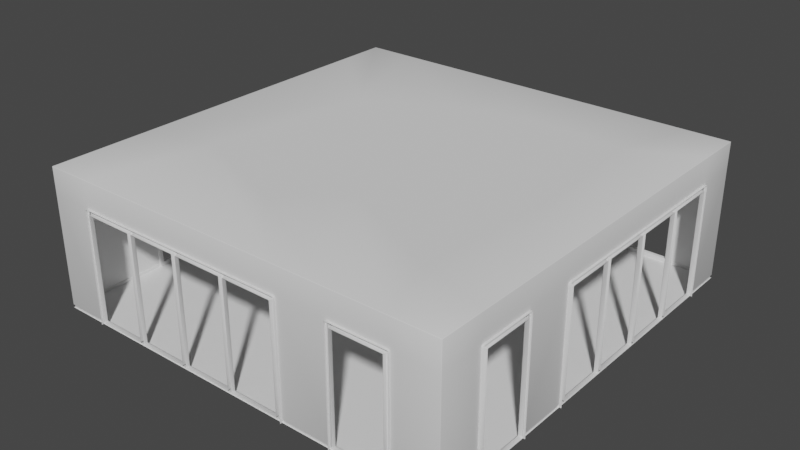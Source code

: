 # Source: room.blend  (saved by Blender 2.90.8; exported with 4.5.12 LTS)
import bpy
from mathutils import Matrix  # noqa: F401  (used for matrix-valued properties, if any)

bpy.ops.wm.read_factory_settings(use_empty=True)
scene = bpy.context.scene
scene.name = 'Scene'

# ---- collections
col_collection = bpy.data.collections.new('Collection'); scene.collection.children.link(col_collection)

# ---- world
world_world = bpy.data.worlds.new('World'); scene.world = world_world
world_world.use_nodes = True; world_world.node_tree.nodes.clear()
_N = world_world.node_tree.nodes; _L = world_world.node_tree.links
n0 = _N.new('ShaderNodeOutputWorld'); n0.name = 'World Output'; n0.location = (300, 300)
n1 = _N.new('ShaderNodeBackground'); n1.name = 'Background'; n1.location = (10, 300)
n1.inputs[0].default_value = (0.05088, 0.05088, 0.05088, 1.0)
_L.new(n1.outputs[0], n0.inputs[0])
n0.is_active_output = True
world_world.color = (0.05088, 0.05088, 0.05088)
world_world.use_sun_shadow = False
world_world.sun_shadow_jitter_overblur = 0.0

# ---- meshes
me_0_ground = bpy.data.meshes.new('0-ground')
me_0_ground.from_pydata([(-5.0, -5.0, 0.0), (5.0, -5.0, 0.0), (-5.0, 5.0, 0.0), (5.0, 5.0, 0.0)], [], [(1, 3, 2, 0)])
_uv = me_0_ground.uv_layers.new(name='UVMap')
_uv.uv.foreach_set('vector', [0.0, 0.0, 0.0, 0.0, 0.0, 0.0, 0.0, 0.0])
me_0_ground.use_remesh_fix_poles = True
me_0_ground.use_remesh_preserve_attributes = False
me_0_ground.use_mirror_vertex_groups = False
me_0_ground.update()
me_2_frame = bpy.data.meshes.new('2-frame')
me_2_frame.from_pydata([(-2.55, -4.95, 2.7), (-2.55, -5.05, 2.6), (0.05, -5.05, 0.1), (0.05, -4.95, 0.1), (-2.65, -4.95, 2.6), (-2.65, -5.05, 2.6), (-0.05, -5.05, 2.6), (-0.05, -4.95, 2.6), (-3.85, -5.05, 0.1), (-3.85, -4.95, 0.0), (0.05, -4.95, 2.7), (1.25, -4.95, 2.6), (1.25, -5.05, 2.6), (1.25, -4.95, 2.7), (-1.35, -4.95, 0.0), (-1.35, -4.95, 0.1), (-1.35, -5.05, 0.1), (-0.05, -4.95, 0.0), (-2.55, -4.95, 0.0), (3.85, -5.05, 2.6), (-2.55, -5.05, 0.1), (-2.55, -4.95, 0.1), (-1.35, -4.95, 2.6), (-1.35, -4.95, 2.7), (3.85, -4.95, 2.6), (-0.05, -5.05, 2.7), (-2.55, -4.95, 2.6), (-2.55, -5.05, 2.7), (-1.35, -5.05, 2.6), (-1.35, -5.05, 2.7), (-3.85, -5.05, 2.6), (-3.85, -4.95, 2.6), (-3.85, -5.05, 2.7), (-3.85, -4.95, 2.7), (-3.95, -5.05, 0.0), (-3.95, -5.05, 0.1), (-3.95, -4.95, 0.0), (-3.95, -4.95, 0.1), (-3.85, -4.95, 0.1), (-2.65, -4.95, 0.1), (-2.65, -4.95, 0.0), (-2.65, -5.05, 0.1), (-3.95, -5.05, 2.6), (-3.95, -4.95, 2.6), (-3.95, -5.05, 2.7), (-3.95, -4.95, 2.7), (-2.65, -4.95, 2.7), (-2.65, -5.05, 2.7), (1.35, -4.95, 2.7), (1.35, -5.05, 2.6), (1.35, -4.95, 2.6), (0.05, -4.95, 0.0), (1.35, -4.95, 0.1), (1.35, -4.95, 0.0), (1.35, -5.05, 0.1), (1.35, -5.05, 0.0), (1.35, -5.05, 2.7), (0.05, -5.05, 2.6), (0.05, -4.95, 2.6), (0.05, -5.05, 2.7), (-0.05, -5.05, 0.1), (-0.05, -4.95, 0.1), (3.95, -5.05, 2.6), (1.25, -4.95, 0.1), (1.25, -4.95, 0.0), (1.25, -5.05, 0.1), (-1.25, -4.95, 0.0), (3.95, -4.95, 2.7), (-1.25, -5.05, 0.1), (-1.25, -4.95, 0.1), (-0.05, -4.95, 2.7), (1.25, -5.05, 2.7), (-1.25, -5.05, 2.6), (-1.25, -4.95, 2.6), (-1.25, -5.05, 2.7), (-1.25, -4.95, 2.7), (2.65, -5.05, 0.1), (2.65, -4.95, 0.0), (3.95, -5.05, 0.1), (3.95, -4.95, 0.1), (3.95, -4.95, 2.6), (3.95, -5.05, 2.7), (2.65, -5.05, 2.6), (2.65, -4.95, 2.6), (2.65, -5.05, 2.7), (2.65, -4.95, 2.7), (2.55, -5.05, 0.0), (2.55, -5.05, 0.1), (2.55, -4.95, 0.0), (2.55, -4.95, 0.1), (2.65, -4.95, 0.1), (3.85, -4.95, 0.1), (3.85, -4.95, 0.0), (3.85, -5.05, 0.1), (2.55, -5.05, 2.6), (2.55, -4.95, 2.6), (2.55, -5.05, 2.7), (2.55, -4.95, 2.7), (3.85, -4.95, 2.7), (3.85, -5.05, 2.7), (3.95, -4.95, 0.0), (3.95, -5.05, 0.0), (4.95, 2.55, 2.7), (5.05, 2.55, 2.6), (5.05, -0.05, 0.1), (4.95, -0.05, 0.1), (4.95, 2.65, 2.6), (5.05, 2.65, 2.6), (5.05, 0.05, 2.6), (4.95, 0.05, 2.6), (5.05, 3.85, 0.1), (4.95, 3.85, 0.0), (4.95, -0.05, 2.7), (4.95, -1.25, 2.6), (5.05, -1.25, 2.6), (4.95, -1.25, 2.7), (4.95, 1.35, 0.0), (4.95, 1.35, 0.1), (5.05, 1.35, 0.1), (4.95, 0.05, 0.0), (4.95, 2.55, 0.0), (5.05, -3.85, 2.6), (5.05, 2.55, 0.1), (4.95, 2.55, 0.1), (4.95, 1.35, 2.6), (4.95, 1.35, 2.7), (4.95, -3.85, 2.6), (5.05, 0.05, 2.7), (4.95, 2.55, 2.6), (5.05, 2.55, 2.7), (5.05, 1.35, 2.6), (5.05, 1.35, 2.7), (5.05, 3.85, 2.6), (4.95, 3.85, 2.6), (5.05, 3.85, 2.7), (4.95, 3.85, 2.7), (5.05, 3.95, 0.0), (5.05, 3.95, 0.1), (4.95, 3.95, 0.0), (4.95, 3.95, 0.1), (4.95, 3.85, 0.1), (4.95, 2.65, 0.1), (4.95, 2.65, 0.0), (5.05, 2.65, 0.1), (5.05, 3.95, 2.6), (4.95, 3.95, 2.6), (5.05, 3.95, 2.7), (4.95, 3.95, 2.7), (4.95, 2.65, 2.7), (5.05, 2.65, 2.7), (4.95, -1.35, 2.7), (5.05, -1.35, 2.6), (4.95, -1.35, 2.6), (4.95, -0.05, 0.0), (4.95, -1.35, 0.1), (4.95, -1.35, 0.0), (5.05, -1.35, 0.1), (5.05, -1.35, 0.0), (5.05, -1.35, 2.7), (5.05, -0.05, 2.6), (4.95, -0.05, 2.6), (5.05, -0.05, 2.7), (5.05, 0.05, 0.1), (4.95, 0.05, 0.1), (5.05, -3.95, 2.6), (4.95, -1.25, 0.1), (4.95, -1.25, 0.0), (5.05, -1.25, 0.1), (4.95, 1.25, 0.0), (4.95, -3.95, 2.7), (5.05, 1.25, 0.1), (4.95, 1.25, 0.1), (4.95, 0.05, 2.7), (5.05, -1.25, 2.7), (5.05, 1.25, 2.6), (4.95, 1.25, 2.6), (5.05, 1.25, 2.7), (4.95, 1.25, 2.7), (5.05, -2.65, 0.1), (4.95, -2.65, 0.0), (5.05, -3.95, 0.1), (4.95, -3.95, 0.1), (4.95, -3.95, 2.6), (5.05, -3.95, 2.7), (5.05, -2.65, 2.6), (4.95, -2.65, 2.6), (5.05, -2.65, 2.7), (4.95, -2.65, 2.7), (5.05, -2.55, 0.0), (5.05, -2.55, 0.1), (4.95, -2.55, 0.0), (4.95, -2.55, 0.1), (4.95, -2.65, 0.1), (4.95, -3.85, 0.1), (4.95, -3.85, 0.0), (5.05, -3.85, 0.1), (5.05, -2.55, 2.6), (4.95, -2.55, 2.6), (5.05, -2.55, 2.7), (4.95, -2.55, 2.7), (4.95, -3.85, 2.7), (5.05, -3.85, 2.7), (4.95, -3.95, 0.0), (5.05, -3.95, 0.0), (-4.95, -2.55, 2.7), (-5.05, -2.55, 2.6), (-5.05, 0.05, 0.1), (-4.95, 0.05, 0.1), (-4.95, -2.65, 2.6), (-5.05, -2.65, 2.6), (-5.05, -0.05, 2.6), (-4.95, -0.05, 2.6), (-4.95, 0.05, 2.7), (-4.95, 1.25, 2.6), (-5.05, 1.25, 2.6), (-4.95, 1.25, 2.7), (-4.95, -1.35, 0.0), (-4.95, -1.35, 0.1), (-5.05, -1.35, 0.1), (-4.95, -0.05, 0.0), (-4.95, -2.55, 0.0), (-5.05, 3.85, 2.6), (-5.05, -2.55, 0.1), (-4.95, -2.55, 0.1), (-4.95, -1.35, 2.6), (-4.95, -1.35, 2.7), (-4.95, 3.85, 2.6), (-5.05, -0.05, 2.7), (-4.95, -2.55, 2.6), (-5.05, -2.55, 2.7), (-5.05, -1.35, 2.6), (-5.05, -1.35, 2.7), (1.25, 4.95, 2.7), (1.25, 5.05, 2.6), (1.25, 4.95, 2.6), (0.05, 4.95, 2.7), (-4.95, -2.65, 0.1), (-5.05, -2.65, 0.1), (-5.05, -2.65, -7.451e-09), (-4.95, -2.65, -7.451e-09), (-4.95, -2.65, 2.7), (-5.05, -2.65, 2.7), (-4.95, 1.35, 2.7), (-5.05, 1.35, 2.6), (-4.95, 1.35, 2.6), (-4.95, 0.05, 0.0), (-4.95, 1.35, 0.1), (-4.95, 1.35, 0.0), (-5.05, 1.35, 0.1), (-5.05, 1.35, 2.7), (-5.05, 0.05, 2.6), (-4.95, 0.05, 2.6), (-5.05, 0.05, 2.7), (-5.05, -0.05, 0.1), (-4.95, -0.05, 0.1), (-5.05, 3.95, 2.6), (-4.95, 1.25, 0.1), (-4.95, 1.25, 0.0), (-5.05, 1.25, 0.1), (-4.95, -1.25, 0.0), (-4.95, 3.95, 2.7), (-5.05, -1.25, 0.1), (-4.95, -1.25, 0.1), (-4.95, -0.05, 2.7), (-5.05, 1.25, 2.7), (-5.05, -1.25, 2.6), (-4.95, -1.25, 2.6), (-5.05, -1.25, 2.7), (-4.95, -1.25, 2.7), (-5.05, 2.65, 0.1), (-4.95, 2.65, 0.0), (-5.05, 3.95, 0.1), (-4.95, 3.95, 0.1), (-4.95, 3.95, 2.6), (-5.05, 3.95, 2.7), (-5.05, 2.65, 2.6), (-4.95, 2.65, 2.6), (-5.05, 2.65, 2.7), (-4.95, 2.65, 2.7), (-5.05, 2.55, 0.1), (-4.95, 2.55, 0.0), (-4.95, 2.55, 0.1), (-4.95, 2.65, 0.1), (-4.95, 3.85, 0.1), (-4.95, 3.85, 0.0), (-5.05, 3.85, 0.1), (-5.05, 2.55, 2.6), (-4.95, 2.55, 2.6), (-5.05, 2.55, 2.7), (-4.95, 2.55, 2.7), (-4.95, 3.85, 2.7), (-5.05, 3.85, 2.7), (-4.95, 3.95, 0.0), (-5.05, 3.95, 0.0), (3.85, 5.05, 2.6), (3.85, 4.95, 2.6), (1.35, 4.95, 2.7), (1.35, 5.05, 2.6), (1.35, 4.95, 2.6), (1.35, 4.95, 0.1), (1.35, 4.95, 0.0), (1.35, 5.05, 0.1), (1.35, 5.05, 2.7), (0.05, 5.05, 2.6), (0.05, 4.95, 2.6), (0.05, 5.05, 2.7), (3.95, 5.05, 2.6), (1.25, 4.95, 0.1), (1.25, 4.95, 0.0), (1.25, 5.05, 0.1), (3.95, 4.95, 2.7), (1.25, 5.05, 2.7), (2.65, 5.05, 0.1), (2.65, 4.95, 0.0), (3.95, 5.05, 0.1), (3.95, 4.95, 0.1), (3.95, 4.95, 2.6), (3.95, 5.05, 2.7), (2.65, 5.05, 2.6), (2.65, 4.95, 2.6), (2.65, 5.05, 2.7), (2.65, 4.95, 2.7), (2.55, 5.05, 0.1), (2.55, 4.95, 0.0), (2.55, 4.95, 0.1), (2.65, 4.95, 0.1), (3.85, 4.95, 0.1), (3.85, 4.95, 0.0), (3.85, 5.05, 0.1), (2.55, 5.05, 2.6), (2.55, 4.95, 2.6), (2.55, 5.05, 2.7), (2.55, 4.95, 2.7), (3.85, 4.95, 2.7), (3.85, 5.05, 2.7), (3.95, 4.95, 0.0), (3.95, 5.05, 0.0), (-0.05, 4.95, 2.7), (-0.05, 4.95, 2.6), (0.05, 5.05, 0.1), (0.05, 4.95, 0.1), (-0.05, 4.95, 0.1), (0.05, 4.95, -5.737e-07), (-0.05, 4.95, -5.737e-07), (-2.65, 5.05, 0.1), (-2.65, 4.95, 0.1), (-2.65, 4.95, 0.0), (-1.25, 4.95, 2.7), (-1.35, 4.95, 2.6), (-1.35, 5.05, 2.6), (-3.95, 5.05, 2.6), (-3.95, 4.95, 2.6), (-1.25, 4.95, 0.1), (-1.25, 5.05, 0.1), (-3.85, 5.05, 2.6), (-3.85, 4.95, 2.7), (-1.35, 4.95, 0.0), (-3.85, 4.95, 0.0), (-3.85, 5.05, 0.1), (-3.85, 4.95, 0.1), (-2.65, 4.95, 2.6), (-2.65, 4.95, 2.7), (-1.35, 5.05, 2.7), (-3.85, 4.95, 2.6), (-3.85, 5.05, 2.7), (-2.65, 5.05, 2.6), (-2.65, 5.05, 2.7), (-3.95, 4.95, 0.1), (-3.95, 4.95, 0.0), (-3.95, 5.05, 0.1), (-3.95, 5.05, -7.451e-09), (-3.95, 4.95, 2.7), (-3.95, 5.05, 2.7), (-1.25, 5.05, 2.6), (-1.25, 4.95, 2.6), (-1.25, 5.05, 2.7), (-1.35, 5.05, 0.1), (-1.35, 4.95, 0.1), (-2.55, 4.95, 0.0), (-2.55, 5.05, 0.1), (-2.55, 4.95, 0.1), (-1.35, 4.95, 2.7), (-2.55, 5.05, 2.6), (-2.55, 4.95, 2.6), (-2.55, 5.05, 2.7), (-2.55, 4.95, 2.7), (-1.25, 4.95, -1.49e-08), (-1.25, 5.05, -1.49e-08), (-0.05, 5.05, 2.7), (-0.05, 5.05, 2.6), (-0.05, 5.05, 0.1), (-0.05, 5.05, -5.737e-07)], [], [(79, 91, 24, 80), (17, 61, 3, 51), (3, 2, 65, 63), (91, 93, 19, 24), (2, 3, 58, 57), (91, 92, 77, 90), (51, 3, 63, 64), (90, 76, 93, 91), (61, 17, 66, 69), (57, 58, 11, 12), (61, 60, 6, 7), (3, 61, 7, 58), (10, 70, 25, 59), (70, 7, 73, 75), (58, 7, 70, 10), (14, 15, 69, 66), (92, 91, 79, 100), (58, 10, 13, 11), (10, 59, 71, 13), (7, 6, 72, 73), (25, 70, 75, 74), (68, 69, 73, 72), (20, 21, 26, 1), (16, 15, 21, 20), (15, 14, 18, 21), (15, 16, 28, 22), (69, 15, 22, 73), (75, 23, 29, 74), (23, 22, 26, 0), (73, 22, 23, 75), (40, 39, 21, 18), (22, 28, 1, 26), (29, 23, 0, 27), (38, 8, 41, 39), (39, 40, 9, 38), (39, 41, 5, 4), (78, 79, 80, 62), (21, 39, 4, 26), (0, 46, 47, 27), (46, 4, 31, 33), (81, 62, 80, 67), (26, 4, 46, 0), (36, 37, 38, 9), (4, 5, 30, 31), (47, 46, 33, 32), (8, 38, 31, 30), (37, 35, 42, 43), (38, 37, 43, 31), (33, 45, 44, 32), (31, 43, 45, 33), (54, 52, 50, 49), (64, 63, 52, 53), (37, 36, 34, 35), (63, 65, 12, 11), (52, 63, 11, 50), (48, 13, 71, 56), (50, 11, 13, 48), (43, 42, 44, 45), (55, 53, 52, 54), (56, 49, 50, 48), (60, 61, 69, 68), (67, 98, 99, 81), (98, 24, 83, 85), (80, 24, 98, 67), (88, 89, 90, 77), (24, 19, 82, 83), (99, 98, 85, 84), (76, 90, 83, 82), (89, 87, 94, 95), (90, 89, 95, 83), (85, 97, 96, 84), (83, 95, 97, 85), (89, 88, 86, 87), (95, 94, 96, 97), (79, 78, 101, 100), (181, 182, 126, 193), (119, 153, 105, 163), (105, 165, 167, 104), (193, 126, 121, 195), (104, 159, 160, 105), (193, 192, 179, 194), (153, 166, 165, 105), (192, 193, 195, 178), (163, 171, 168, 119), (159, 114, 113, 160), (163, 109, 108, 162), (105, 160, 109, 163), (112, 161, 127, 172), (172, 177, 175, 109), (160, 112, 172, 109), (116, 168, 171, 117), (194, 202, 181, 193), (160, 113, 115, 112), (112, 115, 173, 161), (109, 175, 174, 108), (127, 176, 177, 172), (170, 174, 175, 171), (122, 103, 128, 123), (118, 122, 123, 117), (117, 123, 120, 116), (117, 124, 130, 118), (171, 175, 124, 117), (177, 176, 131, 125), (125, 102, 128, 124), (175, 177, 125, 124), (142, 120, 123, 141), (124, 128, 103, 130), (131, 129, 102, 125), (140, 141, 143, 110), (141, 140, 111, 142), (141, 106, 107, 143), (180, 164, 182, 181), (123, 128, 106, 141), (102, 129, 149, 148), (148, 135, 133, 106), (183, 169, 182, 164), (128, 102, 148, 106), (138, 111, 140, 139), (106, 133, 132, 107), (149, 134, 135, 148), (110, 132, 133, 140), (139, 145, 144, 137), (140, 133, 145, 139), (135, 134, 146, 147), (133, 135, 147, 145), (156, 151, 152, 154), (166, 155, 154, 165), (139, 137, 136, 138), (165, 113, 114, 167), (154, 152, 113, 165), (150, 158, 173, 115), (152, 150, 115, 113), (145, 147, 146, 144), (157, 156, 154, 155), (158, 150, 152, 151), (162, 170, 171, 163), (169, 183, 201, 200), (200, 187, 185, 126), (182, 169, 200, 126), (190, 179, 192, 191), (126, 185, 184, 121), (201, 186, 187, 200), (178, 184, 185, 192), (191, 197, 196, 189), (192, 185, 197, 191), (187, 186, 198, 199), (185, 187, 199, 197), (191, 189, 188, 190), (197, 199, 198, 196), (181, 202, 203, 180), (272, 273, 226, 283), (219, 245, 207, 254), (207, 256, 258, 206), (283, 226, 221, 285), (206, 250, 251, 207), (283, 282, 270, 284), (245, 257, 256, 207), (282, 283, 285, 269), (254, 262, 259, 219), (250, 214, 213, 251), (254, 211, 210, 253), (207, 251, 211, 254), (212, 252, 227, 263), (263, 268, 266, 211), (251, 212, 263, 211), (216, 259, 262, 217), (284, 292, 272, 283), (251, 213, 215, 212), (212, 215, 264, 252), (211, 266, 265, 210), (227, 267, 268, 263), (261, 265, 266, 262), (222, 205, 228, 223), (218, 222, 223, 217), (217, 223, 220, 216), (217, 224, 230, 218), (262, 266, 224, 217), (268, 267, 231, 225), (225, 204, 228, 224), (266, 268, 225, 224), (239, 220, 223, 236), (224, 228, 205, 230), (231, 229, 204, 225), (342, 308, 307, 340), (236, 208, 209, 237), (271, 255, 273, 272), (223, 228, 208, 236), (204, 229, 241, 240), (274, 260, 273, 255), (228, 204, 240, 208), (325, 326, 328, 312), (326, 325, 313, 327), (315, 316, 295, 326), (303, 233, 234, 304), (209, 208, 240, 241), (340, 307, 309, 339), (326, 295, 294, 328), (248, 243, 244, 246), (257, 247, 246, 256), (279, 248, 246, 281), (256, 213, 214, 258), (246, 244, 213, 256), (242, 249, 264, 215), (244, 242, 215, 213), (237, 238, 239, 236), (280, 281, 246, 247), (286, 287, 244, 243), (253, 261, 262, 254), (260, 274, 291, 290), (290, 278, 276, 226), (273, 260, 290, 226), (280, 270, 282, 281), (226, 276, 275, 221), (291, 277, 278, 290), (269, 275, 276, 282), (281, 287, 286, 279), (282, 276, 287, 281), (278, 277, 288, 289), (276, 278, 289, 287), (288, 249, 242, 289), (289, 242, 244, 287), (272, 292, 293, 271), (327, 335, 315, 326), (304, 234, 232, 235), (235, 232, 311, 305), (314, 306, 316, 315), (317, 310, 316, 306), (301, 297, 298, 299), (308, 300, 299, 307), (322, 301, 299, 324), (307, 234, 233, 309), (299, 298, 234, 307), (296, 302, 311, 232), (298, 296, 232, 234), (323, 324, 299, 300), (329, 330, 298, 297), (310, 317, 334, 333), (333, 321, 319, 295), (316, 310, 333, 295), (323, 313, 325, 324), (295, 319, 318, 294), (334, 320, 321, 333), (312, 318, 319, 325), (324, 330, 329, 322), (325, 319, 330, 324), (321, 320, 331, 332), (319, 321, 332, 330), (331, 302, 296, 332), (332, 296, 298, 330), (315, 335, 336, 314), (235, 337, 338, 304), (305, 388, 337, 235), (338, 341, 340, 304), (304, 340, 339, 303), (341, 343, 342, 340), (377, 380, 378, 356), (353, 373, 374, 352), (356, 386, 352, 377), (377, 348, 349, 376), (352, 374, 348, 377), (347, 375, 362, 381), (381, 385, 383, 348), (374, 347, 381, 348), (346, 378, 380, 345), (348, 383, 382, 349), (362, 384, 385, 381), (379, 382, 383, 380), (358, 354, 363, 359), (344, 358, 359, 345), (345, 359, 357, 346), (345, 360, 365, 344), (380, 383, 360, 345), (385, 384, 366, 361), (361, 355, 363, 360), (383, 385, 361, 360), (368, 357, 359, 367), (360, 363, 354, 365), (366, 364, 355, 361), (367, 351, 350, 369), (359, 363, 351, 367), (355, 364, 372, 371), (363, 355, 371, 351), (350, 351, 371, 372), (369, 370, 368, 367), (376, 379, 380, 377), (352, 386, 387, 353), (373, 375, 347, 374), (343, 341, 390, 391), (341, 338, 389, 390), (338, 337, 388, 389)])
me_2_frame.polygons.foreach_set('use_smooth', [True] * 290)
_uv = me_2_frame.uv_layers.new(name='UVMap')
_uv.uv.foreach_set('vector', [0.625, 0.5, 0.625, 0.25, 0.625, 0.25, 0.625, 0.5, 0.375, 0.25, 0.625, 0.25, 0.625, 0.5, 0.375, 0.5, 0.625, 0.5, 0.625, 0.75, 0.625, 0.75, 0.625, 0.5, 0.875, 0.5, 0.875, 0.75, 0.875, 0.75, 0.875, 0.5, 0.625, 0.75, 0.625, 0.5, 0.625, 0.5, 0.625, 0.75, 0.625, 0.25, 0.375, 0.25, 0.375, 0.25, 0.625, 0.25, 0.375, 0.5, 0.625, 0.5, 0.625, 0.5, 0.375, 0.5, 0.625, 0.5, 0.625, 0.75, 0.625, 0.75, 0.625, 0.5, 0.625, 0.25, 0.375, 0.25, 0.375, 0.25, 0.625, 0.25, 0.625, 0.75, 0.625, 0.5, 0.625, 0.5, 0.625, 0.75, 0.875, 0.5, 0.875, 0.75, 0.875, 0.75, 0.875, 0.5, 0.625, 0.5, 0.625, 0.25, 0.625, 0.25, 0.625, 0.5, 0.625, 0.5, 0.875, 0.5, 0.875, 0.75, 0.625, 0.75, 0.625, 0.25, 0.625, 0.25, 0.625, 0.25, 0.625, 0.25, 0.625, 0.5, 0.625, 0.25, 0.625, 0.25, 0.625, 0.5, 0.375, 0.25, 0.625, 0.25, 0.625, 0.5, 0.375, 0.5, 0.375, 0.25, 0.625, 0.25, 0.625, 0.5, 0.375, 0.5, 0.625, 0.5, 0.625, 0.5, 0.625, 0.5, 0.625, 0.5, 0.625, 0.5, 0.625, 0.75, 0.625, 0.75, 0.625, 0.5, 0.875, 0.5, 0.875, 0.75, 0.875, 0.75, 0.875, 0.5, 0.875, 0.75, 0.875, 0.5, 0.875, 0.5, 0.875, 0.75, 0.625, 0.75, 0.625, 0.5, 0.625, 0.5, 0.625, 0.75, 0.625, 0.75, 0.625, 0.5, 0.625, 0.5, 0.625, 0.75, 0.875, 0.75, 0.875, 0.5, 0.875, 0.5, 0.875, 0.75, 0.625, 0.25, 0.375, 0.25, 0.375, 0.25, 0.625, 0.25, 0.875, 0.5, 0.875, 0.75, 0.875, 0.75, 0.875, 0.5, 0.625, 0.5, 0.625, 0.25, 0.625, 0.25, 0.625, 0.5, 0.625, 0.5, 0.875, 0.5, 0.875, 0.75, 0.625, 0.75, 0.625, 0.25, 0.625, 0.25, 0.625, 0.25, 0.625, 0.25, 0.625, 0.5, 0.625, 0.25, 0.625, 0.25, 0.625, 0.5, 0.375, 0.25, 0.625, 0.25, 0.625, 0.5, 0.375, 0.5, 0.875, 0.5, 0.875, 0.75, 0.875, 0.75, 0.875, 0.5, 0.875, 0.75, 0.875, 0.5, 0.875, 0.5, 0.875, 0.75, 0.625, 0.5, 0.625, 0.75, 0.625, 0.75, 0.625, 0.5, 0.625, 0.25, 0.375, 0.25, 0.375, 0.25, 0.625, 0.25, 0.875, 0.5, 0.875, 0.75, 0.875, 0.75, 0.875, 0.5, 0.625, 0.75, 0.625, 0.5, 0.625, 0.5, 0.625, 0.75, 0.625, 0.5, 0.625, 0.25, 0.625, 0.25, 0.625, 0.5, 0.625, 0.5, 0.875, 0.5, 0.875, 0.75, 0.625, 0.75, 0.625, 0.25, 0.625, 0.25, 0.625, 0.25, 0.625, 0.25, 0.625, 0.75, 0.625, 0.75, 0.625, 0.5, 0.625, 0.5, 0.625, 0.5, 0.625, 0.25, 0.625, 0.25, 0.625, 0.5, 0.375, 0.25, 0.625, 0.25, 0.625, 0.5, 0.375, 0.5, 0.875, 0.5, 0.875, 0.75, 0.875, 0.75, 0.875, 0.5, 0.875, 0.75, 0.875, 0.5, 0.875, 0.5, 0.875, 0.75, 0.625, 0.75, 0.625, 0.5, 0.625, 0.5, 0.625, 0.75, 0.875, 0.5, 0.875, 0.75, 0.875, 0.75, 0.875, 0.5, 0.625, 0.5, 0.625, 0.25, 0.625, 0.25, 0.625, 0.5, 0.625, 0.5, 0.875, 0.5, 0.875, 0.75, 0.625, 0.75, 0.625, 0.5, 0.625, 0.25, 0.625, 0.25, 0.625, 0.5, 0.625, 0.75, 0.625, 0.5, 0.625, 0.5, 0.625, 0.75, 0.375, 0.25, 0.625, 0.25, 0.625, 0.5, 0.375, 0.5, 0.875, 0.5, 0.125, 0.5, 0.375, 1.0, 0.875, 0.75, 0.875, 0.5, 0.875, 0.75, 0.875, 0.75, 0.875, 0.5, 0.625, 0.5, 0.625, 0.25, 0.625, 0.25, 0.625, 0.5, 0.625, 0.5, 0.875, 0.5, 0.875, 0.75, 0.625, 0.75, 0.625, 0.5, 0.625, 0.25, 0.625, 0.25, 0.625, 0.5, 0.625, 0.25, 0.625, 1.0, 0.875, 0.75, 0.625, 0.25, 0.375, 0.75, 0.375, 0.5, 0.625, 0.5, 0.625, 0.75, 0.625, 0.75, 0.625, 0.75, 0.625, 0.5, 0.625, 0.5, 0.875, 0.75, 0.875, 0.5, 0.875, 0.5, 0.875, 0.75, 0.625, 0.5, 0.875, 0.5, 0.875, 0.75, 0.625, 0.75, 0.625, 0.25, 0.625, 0.25, 0.625, 0.25, 0.625, 0.25, 0.625, 0.5, 0.625, 0.25, 0.625, 0.25, 0.625, 0.5, 0.375, 0.25, 0.625, 0.25, 0.625, 0.5, 0.375, 0.5, 0.875, 0.5, 0.875, 0.75, 0.875, 0.75, 0.875, 0.5, 0.875, 0.75, 0.875, 0.5, 0.875, 0.5, 0.875, 0.75, 0.625, 0.75, 0.625, 0.5, 0.625, 0.5, 0.625, 0.75, 0.875, 0.5, 0.875, 0.75, 0.875, 0.75, 0.875, 0.5, 0.625, 0.5, 0.625, 0.25, 0.625, 0.25, 0.625, 0.5, 0.625, 0.5, 0.875, 0.5, 0.875, 0.75, 0.625, 0.75, 0.625, 0.5, 0.625, 0.25, 0.625, 0.25, 0.625, 0.5, 0.875, 0.5, 0.125, 0.5, 0.375, 1.0, 0.875, 0.75, 0.625, 0.25, 0.625, 1.0, 0.875, 0.75, 0.625, 0.25, 0.625, 0.5, 0.625, 0.75, 0.625, 0.75, 0.625, 0.5, 0.625, 0.5, 0.625, 0.5, 0.625, 0.25, 0.625, 0.25, 0.375, 0.25, 0.375, 0.5, 0.625, 0.5, 0.625, 0.25, 0.625, 0.5, 0.625, 0.5, 0.625, 0.75, 0.625, 0.75, 0.875, 0.5, 0.875, 0.5, 0.875, 0.75, 0.875, 0.75, 0.625, 0.75, 0.625, 0.75, 0.625, 0.5, 0.625, 0.5, 0.625, 0.25, 0.625, 0.25, 0.375, 0.25, 0.375, 0.25, 0.375, 0.5, 0.375, 0.5, 0.625, 0.5, 0.625, 0.5, 0.625, 0.5, 0.625, 0.5, 0.625, 0.75, 0.625, 0.75, 0.625, 0.25, 0.625, 0.25, 0.375, 0.25, 0.375, 0.25, 0.625, 0.75, 0.625, 0.75, 0.625, 0.5, 0.625, 0.5, 0.875, 0.5, 0.875, 0.5, 0.875, 0.75, 0.875, 0.75, 0.625, 0.5, 0.625, 0.5, 0.625, 0.25, 0.625, 0.25, 0.625, 0.5, 0.625, 0.75, 0.875, 0.75, 0.875, 0.5, 0.625, 0.25, 0.625, 0.25, 0.625, 0.25, 0.625, 0.25, 0.625, 0.5, 0.625, 0.5, 0.625, 0.25, 0.625, 0.25, 0.375, 0.25, 0.375, 0.5, 0.625, 0.5, 0.625, 0.25, 0.375, 0.25, 0.375, 0.5, 0.625, 0.5, 0.625, 0.25, 0.625, 0.5, 0.625, 0.5, 0.625, 0.5, 0.625, 0.5, 0.625, 0.5, 0.625, 0.5, 0.625, 0.75, 0.625, 0.75, 0.875, 0.5, 0.875, 0.5, 0.875, 0.75, 0.875, 0.75, 0.875, 0.75, 0.875, 0.75, 0.875, 0.5, 0.875, 0.5, 0.625, 0.75, 0.625, 0.75, 0.625, 0.5, 0.625, 0.5, 0.625, 0.75, 0.625, 0.75, 0.625, 0.5, 0.625, 0.5, 0.875, 0.75, 0.875, 0.75, 0.875, 0.5, 0.875, 0.5, 0.625, 0.25, 0.625, 0.25, 0.375, 0.25, 0.375, 0.25, 0.875, 0.5, 0.875, 0.5, 0.875, 0.75, 0.875, 0.75, 0.625, 0.5, 0.625, 0.5, 0.625, 0.25, 0.625, 0.25, 0.625, 0.5, 0.625, 0.75, 0.875, 0.75, 0.875, 0.5, 0.625, 0.25, 0.625, 0.25, 0.625, 0.25, 0.625, 0.25, 0.625, 0.5, 0.625, 0.5, 0.625, 0.25, 0.625, 0.25, 0.375, 0.25, 0.375, 0.5, 0.625, 0.5, 0.625, 0.25, 0.875, 0.5, 0.875, 0.5, 0.875, 0.75, 0.875, 0.75, 0.875, 0.75, 0.875, 0.75, 0.875, 0.5, 0.875, 0.5, 0.625, 0.5, 0.625, 0.5, 0.625, 0.75, 0.625, 0.75, 0.625, 0.25, 0.625, 0.25, 0.375, 0.25, 0.375, 0.25, 0.875, 0.5, 0.875, 0.5, 0.875, 0.75, 0.875, 0.75, 0.625, 0.75, 0.625, 0.75, 0.625, 0.5, 0.625, 0.5, 0.625, 0.5, 0.625, 0.5, 0.625, 0.25, 0.625, 0.25, 0.625, 0.5, 0.625, 0.75, 0.875, 0.75, 0.875, 0.5, 0.625, 0.25, 0.625, 0.25, 0.625, 0.25, 0.625, 0.25, 0.625, 0.75, 0.625, 0.5, 0.625, 0.5, 0.625, 0.75, 0.625, 0.5, 0.625, 0.5, 0.625, 0.25, 0.625, 0.25, 0.375, 0.25, 0.375, 0.5, 0.625, 0.5, 0.625, 0.25, 0.875, 0.5, 0.875, 0.5, 0.875, 0.75, 0.875, 0.75, 0.875, 0.75, 0.875, 0.75, 0.875, 0.5, 0.875, 0.5, 0.625, 0.75, 0.625, 0.75, 0.625, 0.5, 0.625, 0.5, 0.875, 0.5, 0.875, 0.5, 0.875, 0.75, 0.875, 0.75, 0.625, 0.5, 0.625, 0.5, 0.625, 0.25, 0.625, 0.25, 0.625, 0.5, 0.625, 0.75, 0.875, 0.75, 0.875, 0.5, 0.625, 0.5, 0.625, 0.5, 0.625, 0.25, 0.625, 0.25, 0.625, 0.75, 0.625, 0.75, 0.625, 0.5, 0.625, 0.5, 0.375, 0.25, 0.375, 0.5, 0.625, 0.5, 0.625, 0.25, 0.875, 0.5, 0.875, 0.75, 0.375, 1.0, 0.125, 0.5, 0.875, 0.5, 0.875, 0.5, 0.875, 0.75, 0.875, 0.75, 0.625, 0.5, 0.625, 0.5, 0.625, 0.25, 0.625, 0.25, 0.625, 0.5, 0.625, 0.75, 0.875, 0.75, 0.875, 0.5, 0.625, 0.5, 0.625, 0.5, 0.625, 0.25, 0.625, 0.25, 0.625, 0.25, 0.625, 0.25, 0.875, 0.75, 0.625, 1.0, 0.375, 0.75, 0.625, 0.75, 0.625, 0.5, 0.375, 0.5, 0.625, 0.75, 0.625, 0.5, 0.625, 0.5, 0.625, 0.75, 0.875, 0.75, 0.875, 0.75, 0.875, 0.5, 0.875, 0.5, 0.625, 0.5, 0.625, 0.75, 0.875, 0.75, 0.875, 0.5, 0.625, 0.25, 0.625, 0.25, 0.625, 0.25, 0.625, 0.25, 0.625, 0.5, 0.625, 0.5, 0.625, 0.25, 0.625, 0.25, 0.375, 0.25, 0.375, 0.5, 0.625, 0.5, 0.625, 0.25, 0.875, 0.5, 0.875, 0.5, 0.875, 0.75, 0.875, 0.75, 0.875, 0.75, 0.875, 0.75, 0.875, 0.5, 0.875, 0.5, 0.625, 0.75, 0.625, 0.75, 0.625, 0.5, 0.625, 0.5, 0.875, 0.5, 0.875, 0.5, 0.875, 0.75, 0.875, 0.75, 0.625, 0.5, 0.625, 0.5, 0.625, 0.25, 0.625, 0.25, 0.625, 0.5, 0.625, 0.75, 0.875, 0.75, 0.875, 0.5, 0.625, 0.5, 0.625, 0.5, 0.625, 0.25, 0.625, 0.25, 0.875, 0.5, 0.875, 0.75, 0.375, 1.0, 0.125, 0.5, 0.625, 0.25, 0.625, 0.25, 0.875, 0.75, 0.625, 1.0, 0.625, 0.5, 0.625, 0.5, 0.625, 0.75, 0.625, 0.75, 0.625, 0.5, 0.625, 0.5, 0.625, 0.25, 0.625, 0.25, 0.375, 0.25, 0.375, 0.5, 0.625, 0.5, 0.625, 0.25, 0.625, 0.5, 0.625, 0.5, 0.625, 0.75, 0.625, 0.75, 0.875, 0.5, 0.875, 0.5, 0.875, 0.75, 0.875, 0.75, 0.625, 0.75, 0.625, 0.75, 0.625, 0.5, 0.625, 0.5, 0.625, 0.25, 0.625, 0.25, 0.375, 0.25, 0.375, 0.25, 0.375, 0.5, 0.375, 0.5, 0.625, 0.5, 0.625, 0.5, 0.625, 0.5, 0.625, 0.5, 0.625, 0.75, 0.625, 0.75, 0.625, 0.25, 0.625, 0.25, 0.375, 0.25, 0.375, 0.25, 0.625, 0.75, 0.625, 0.75, 0.625, 0.5, 0.625, 0.5, 0.875, 0.5, 0.875, 0.5, 0.875, 0.75, 0.875, 0.75, 0.625, 0.5, 0.625, 0.5, 0.625, 0.25, 0.625, 0.25, 0.625, 0.5, 0.625, 0.75, 0.875, 0.75, 0.875, 0.5, 0.625, 0.25, 0.625, 0.25, 0.625, 0.25, 0.625, 0.25, 0.625, 0.5, 0.625, 0.5, 0.625, 0.25, 0.625, 0.25, 0.375, 0.25, 0.375, 0.5, 0.625, 0.5, 0.625, 0.25, 0.375, 0.25, 0.375, 0.5, 0.625, 0.5, 0.625, 0.25, 0.625, 0.5, 0.625, 0.5, 0.625, 0.5, 0.625, 0.5, 0.625, 0.5, 0.625, 0.5, 0.625, 0.75, 0.625, 0.75, 0.875, 0.5, 0.875, 0.5, 0.875, 0.75, 0.875, 0.75, 0.875, 0.75, 0.875, 0.75, 0.875, 0.5, 0.875, 0.5, 0.625, 0.75, 0.625, 0.75, 0.625, 0.5, 0.625, 0.5, 0.625, 0.75, 0.625, 0.75, 0.625, 0.5, 0.625, 0.5, 0.875, 0.75, 0.875, 0.75, 0.875, 0.5, 0.875, 0.5, 0.625, 0.25, 0.625, 0.25, 0.375, 0.25, 0.375, 0.25, 0.875, 0.5, 0.875, 0.5, 0.875, 0.75, 0.875, 0.75, 0.625, 0.5, 0.625, 0.5, 0.625, 0.25, 0.625, 0.25, 0.625, 0.5, 0.625, 0.75, 0.875, 0.75, 0.875, 0.5, 0.625, 0.25, 0.625, 0.25, 0.625, 0.25, 0.625, 0.25, 0.625, 0.5, 0.625, 0.5, 0.625, 0.25, 0.625, 0.25, 0.375, 0.25, 0.375, 0.5, 0.625, 0.5, 0.625, 0.25, 0.875, 0.5, 0.875, 0.5, 0.875, 0.75, 0.875, 0.75, 0.875, 0.75, 0.875, 0.75, 0.875, 0.5, 0.875, 0.5, 0.375, 0.5, 0.375, 0.5, 0.625, 0.5, 0.625, 0.5, 0.875, 0.5, 0.875, 0.5, 0.875, 0.75, 0.875, 0.75, 0.625, 0.75, 0.625, 0.75, 0.625, 0.5, 0.625, 0.5, 0.625, 0.5, 0.625, 0.5, 0.625, 0.25, 0.625, 0.25, 0.625, 0.5, 0.625, 0.75, 0.875, 0.75, 0.875, 0.5, 0.625, 0.75, 0.625, 0.5, 0.625, 0.5, 0.625, 0.75, 0.625, 0.5, 0.625, 0.5, 0.625, 0.25, 0.625, 0.25, 0.625, 0.5, 0.625, 0.5, 0.625, 0.75, 0.625, 0.75, 0.625, 0.25, 0.625, 0.25, 0.375, 0.25, 0.375, 0.25, 0.625, 0.5, 0.625, 0.5, 0.625, 0.25, 0.625, 0.25, 0.625, 0.75, 0.625, 0.75, 0.625, 0.5, 0.625, 0.5, 0.875, 0.75, 0.625, 0.25, 0.875, 0.5, 0.875, 0.75, 0.625, 0.5, 0.625, 0.5, 0.625, 0.75, 0.625, 0.75, 0.875, 0.5, 0.875, 0.5, 0.875, 0.75, 0.875, 0.75, 0.625, 0.75, 0.625, 0.75, 0.625, 0.5, 0.625, 0.5, 0.375, 0.25, 0.375, 0.5, 0.625, 0.5, 0.625, 0.25, 0.875, 0.75, 0.625, 0.75, 0.625, 0.5, 0.875, 0.5, 0.875, 0.5, 0.875, 0.5, 0.875, 0.75, 0.875, 0.75, 0.625, 0.5, 0.625, 0.5, 0.625, 0.25, 0.625, 0.25, 0.625, 0.5, 0.625, 0.75, 0.875, 0.75, 0.875, 0.5, 0.625, 0.5, 0.625, 0.5, 0.625, 0.25, 0.625, 0.25, 0.875, 0.75, 0.875, 0.75, 0.875, 0.5, 0.875, 0.5, 0.375, 0.25, 0.625, 0.25, 0.625, 0.5, 0.375, 0.5, 0.875, 0.75, 0.625, 0.25, 0.625, 0.5, 0.625, 0.75, 0.875, 0.75, 0.875, 0.75, 0.875, 0.5, 0.875, 0.5, 0.625, 0.5, 0.625, 0.75, 0.875, 0.75, 0.875, 0.5, 0.625, 0.25, 0.625, 0.25, 0.625, 0.25, 0.625, 0.25, 0.625, 0.5, 0.625, 0.5, 0.625, 0.25, 0.625, 0.25, 0.375, 0.25, 0.375, 0.5, 0.625, 0.5, 0.625, 0.25, 0.875, 0.5, 0.875, 0.5, 0.875, 0.75, 0.875, 0.75, 0.875, 0.75, 0.875, 0.75, 0.875, 0.5, 0.875, 0.5, 0.625, 0.75, 0.625, 0.75, 0.625, 0.5, 0.625, 0.5, 0.875, 0.5, 0.875, 0.5, 0.875, 0.75, 0.875, 0.75, 0.625, 0.5, 0.625, 0.5, 0.625, 0.25, 0.625, 0.25, 0.625, 0.5, 0.625, 0.75, 0.875, 0.75, 0.875, 0.5, 0.625, 0.5, 0.625, 0.5, 0.625, 0.25, 0.625, 0.25, 0.875, 0.75, 0.625, 0.75, 0.625, 0.5, 0.625, 0.25, 0.625, 0.25, 0.625, 0.5, 0.625, 0.5, 0.625, 0.25, 0.625, 0.5, 0.625, 0.5, 0.625, 0.75, 0.625, 0.75, 0.375, 0.25, 0.375, 0.5, 0.625, 0.5, 0.625, 0.25, 0.625, 0.5, 0.625, 0.5, 0.625, 0.5, 0.625, 0.5, 0.625, 0.5, 0.625, 0.5, 0.625, 0.75, 0.625, 0.75, 0.625, 0.75, 0.625, 0.75, 0.625, 0.5, 0.625, 0.5, 0.625, 0.75, 0.625, 0.5, 0.625, 0.5, 0.625, 0.75, 0.625, 0.75, 0.625, 0.75, 0.625, 0.5, 0.625, 0.5, 0.375, 0.25, 0.375, 0.5, 0.625, 0.5, 0.625, 0.25, 0.875, 0.75, 0.625, 0.75, 0.625, 0.5, 0.875, 0.5, 0.875, 0.5, 0.875, 0.5, 0.875, 0.75, 0.875, 0.75, 0.625, 0.5, 0.625, 0.5, 0.625, 0.25, 0.625, 0.25, 0.625, 0.5, 0.625, 0.75, 0.875, 0.75, 0.875, 0.5, 0.625, 0.5, 0.625, 0.5, 0.625, 0.25, 0.625, 0.25, 0.375, 0.25, 0.625, 0.25, 0.625, 0.5, 0.375, 0.5, 0.875, 0.75, 0.625, 0.25, 0.625, 0.5, 0.625, 0.75, 0.625, 0.5, 0.625, 0.75, 0.875, 0.75, 0.875, 0.5, 0.625, 0.25, 0.625, 0.25, 0.625, 0.25, 0.625, 0.25, 0.625, 0.5, 0.625, 0.5, 0.625, 0.25, 0.625, 0.25, 0.375, 0.25, 0.375, 0.5, 0.625, 0.5, 0.625, 0.25, 0.875, 0.5, 0.875, 0.5, 0.875, 0.75, 0.875, 0.75, 0.875, 0.75, 0.875, 0.75, 0.875, 0.5, 0.875, 0.5, 0.625, 0.75, 0.625, 0.75, 0.625, 0.5, 0.625, 0.5, 0.875, 0.5, 0.875, 0.5, 0.875, 0.75, 0.875, 0.75, 0.625, 0.5, 0.625, 0.5, 0.625, 0.25, 0.625, 0.25, 0.625, 0.5, 0.625, 0.75, 0.875, 0.75, 0.875, 0.5, 0.625, 0.5, 0.625, 0.5, 0.625, 0.25, 0.625, 0.25, 0.875, 0.75, 0.625, 0.75, 0.625, 0.5, 0.625, 0.25, 0.625, 0.25, 0.625, 0.5, 0.625, 0.5, 0.625, 0.25, 0.625, 0.5, 0.625, 0.5, 0.625, 0.75, 0.625, 0.75, 0.625, 0.5, 0.625, 0.5, 0.625, 0.5, 0.625, 0.5, 0.625, 0.75, 0.625, 0.75, 0.625, 0.5, 0.625, 0.5, 0.625, 0.5, 0.625, 0.5, 0.625, 0.5, 0.625, 0.5, 0.625, 0.5, 0.625, 0.5, 0.625, 0.75, 0.625, 0.75, 0.625, 0.5, 0.625, 0.5, 0.625, 0.5, 0.625, 0.5, 0.625, 0.25, 0.625, 0.25, 0.375, 0.25, 0.375, 0.25, 0.625, 0.75, 0.625, 0.75, 0.625, 0.5, 0.625, 0.5, 0.375, 0.25, 0.375, 0.5, 0.625, 0.5, 0.625, 0.25, 0.875, 0.5, 0.875, 0.5, 0.875, 0.75, 0.875, 0.75, 0.625, 0.5, 0.625, 0.5, 0.625, 0.25, 0.625, 0.25, 0.625, 0.5, 0.625, 0.75, 0.875, 0.75, 0.875, 0.5, 0.625, 0.25, 0.625, 0.25, 0.625, 0.25, 0.625, 0.25, 0.625, 0.5, 0.625, 0.5, 0.625, 0.25, 0.625, 0.25, 0.375, 0.25, 0.375, 0.5, 0.625, 0.5, 0.625, 0.25, 0.875, 0.5, 0.875, 0.5, 0.875, 0.75, 0.875, 0.75, 0.875, 0.75, 0.875, 0.75, 0.875, 0.5, 0.875, 0.5, 0.625, 0.75, 0.625, 0.75, 0.625, 0.5, 0.625, 0.5, 0.625, 0.75, 0.625, 0.75, 0.625, 0.5, 0.625, 0.5, 0.875, 0.75, 0.875, 0.75, 0.875, 0.5, 0.875, 0.5, 0.625, 0.25, 0.625, 0.25, 0.375, 0.25, 0.375, 0.25, 0.875, 0.5, 0.875, 0.5, 0.875, 0.75, 0.875, 0.75, 0.625, 0.5, 0.625, 0.5, 0.625, 0.25, 0.625, 0.25, 0.625, 0.5, 0.625, 0.75, 0.875, 0.75, 0.875, 0.5, 0.625, 0.25, 0.625, 0.25, 0.625, 0.25, 0.625, 0.25, 0.625, 0.5, 0.625, 0.5, 0.625, 0.25, 0.625, 0.25, 0.375, 0.25, 0.375, 0.5, 0.625, 0.5, 0.625, 0.25, 0.875, 0.5, 0.875, 0.5, 0.875, 0.75, 0.875, 0.75, 0.875, 0.75, 0.875, 0.75, 0.875, 0.5, 0.875, 0.5, 0.875, 0.5, 0.875, 0.5, 0.875, 0.75, 0.875, 0.75, 0.625, 0.5, 0.625, 0.5, 0.625, 0.25, 0.625, 0.25, 0.625, 0.5, 0.625, 0.75, 0.875, 0.75, 0.875, 0.5, 0.625, 0.5, 0.625, 0.5, 0.625, 0.25, 0.625, 0.25, 0.875, 0.75, 0.625, 0.25, 0.875, 0.5, 0.875, 0.75, 0.875, 0.75, 0.875, 0.75, 0.875, 0.5, 0.875, 0.5, 0.875, 0.75, 0.875, 0.75, 0.875, 0.5, 0.875, 0.5, 0.625, 0.5, 0.625, 0.5, 0.625, 0.75, 0.625, 0.75, 0.625, 0.75, 0.625, 0.75, 0.625, 0.5, 0.625, 0.5, 0.625, 0.5, 0.625, 0.5, 0.625, 0.5, 0.625, 0.5, 0.625, 0.5, 0.625, 0.5, 0.625, 0.5, 0.625, 0.5, 0.625, 0.5, 0.625, 0.5, 0.625, 0.5, 0.625, 0.5])
me_2_frame.use_remesh_fix_poles = True
me_2_frame.use_remesh_preserve_attributes = False
me_2_frame.use_mirror_vertex_groups = False
me_2_frame.update()
me_1_wall = bpy.data.meshes.new('1-wall')
me_1_wall.from_pydata([(-3.903, -5.0, 0.07), (1.304, -5.0, 0.07), (2.597, -5.0, 0.07), (3.904, -5.0, 0.07), (5.0, 3.903, 0.07), (5.0, -1.303, 0.07), (5.0, -3.903, 0.07), (5.0, -2.597, 0.07), (-5.0, -2.598, 0.07), (-5.0, 3.908, 0.07), (3.902, 5.0, 0.07), (0.003388, 4.98, 0.07), (-3.904, 5.0, 0.07), (-1.298, 5.0, 0.07), (5.0, -5.0, 0.07), (5.0, 5.0, 0.07), (-5.0, -5.0, 0.07), (-5.0, 5.0, 0.07), (-3.903, -5.0, 2.7), (1.304, -5.0, 2.7), (2.597, -5.0, 2.7), (3.904, -5.0, 2.7), (4.997, 3.903, 2.7), (4.997, -1.303, 2.7), (4.997, -3.903, 2.7), (4.997, -2.597, 2.7), (-5.0, -2.604, 2.7), (-5.0, 3.902, 2.7), (3.903, 5.0, 2.7), (0.008332, 5.0, 2.7), (-3.903, 5.0, 2.7), (-1.297, 5.0, 2.7), (4.997, -5.0, 2.7), (4.997, 5.0, 2.7), (-4.999, -5.0, 2.7), (-5.0, 5.0, 2.7), (1.003, 3.31, 3.33), (1.304, -5.0, 3.33), (2.598, -5.0, 3.33), (4.997, 3.903, 3.33), (4.997, -1.303, 3.33), (4.997, -3.903, 3.33), (4.997, -2.597, 3.33), (-5.0, -2.604, 3.33), (-5.0, 3.902, 3.33), (3.905, 5.0, 3.33), (0.01048, 5.0, 3.33), (-3.901, 5.0, 3.33), (-1.295, 5.0, 3.33), (4.998, -5.0, 3.33), (4.999, 5.0, 3.33), (-4.999, -5.0, 3.33), (-4.998, 5.0, 3.33), (-3.902, -5.0, 3.33), (-3.366, -2.182, 3.33), (3.405, 3.147, 3.33), (-2.756, 1.839, 3.33), (-0.6871, 2.89, 3.33), (3.605, 0.06495, 3.33), (3.497, -1.819, 3.33), (3.901, -5.0, 3.33), (-0.7139, -3.224, 3.33), (3.37, -3.419, 3.33), (1.983, 1.093, 3.33), (0.6593, -2.06, 3.33), (1.354, -0.04751, 3.33), (-3.903, -4.98, 0.07), (1.304, -4.98, 0.07), (2.597, -4.98, 0.07), (3.904, -4.98, 0.07), (4.98, 3.903, 0.07), (4.98, -1.303, 0.07), (4.98, -3.903, 0.07), (4.98, -2.597, 0.07), (-4.98, -2.598, 0.07), (-4.98, 3.908, 0.07), (3.898, 4.98, 0.07), (0.008332, 4.963, 0.07), (-3.909, 4.98, 0.07), (-1.302, 4.98, 0.07), (4.98, -4.98, 0.07), (4.975, 4.98, 0.07), (-4.98, -4.98, 0.07), (-4.985, 4.98, 0.07), (-3.903, -4.98, 0.0), (1.304, -4.98, 0.0), (2.597, -4.98, 0.0), (3.904, -4.98, 0.0), (4.98, 3.903, 0.0), (4.98, -1.303, 0.0), (4.98, -3.903, 0.0), (4.98, -2.597, 0.0), (-4.98, -2.598, 0.0), (-4.98, 3.908, 0.0), (3.902, 4.98, 0.0), (0.008332, 4.963, 0.0), (-3.904, 4.98, 0.0), (-1.298, 4.98, 0.0), (4.98, -4.98, 0.0), (4.98, 4.98, 0.0), (-4.98, -4.98, 0.0), (-4.98, 4.98, 0.0)], [], [(6, 14, 32, 24), (17, 12, 30, 35), (0, 16, 34, 18), (2, 1, 19, 20), (4, 22, 33, 15), (7, 25, 23, 5), (13, 11, 29, 31), (16, 8, 26, 34), (15, 33, 28, 10), (17, 35, 27, 9), (14, 3, 21, 32), (34, 26, 43, 51), (33, 50, 45, 28), (31, 29, 46, 48), (35, 52, 44, 27), (32, 21, 60, 49), (24, 32, 49, 41), (35, 30, 47, 52), (25, 42, 40, 23), (18, 34, 51, 53), (22, 39, 50, 33), (20, 19, 37, 38), (21, 20, 38, 60), (53, 37, 19, 18), (24, 41, 42, 25), (23, 40, 39, 22), (45, 46, 29, 28), (48, 47, 30, 31), (43, 26, 27, 44), (52, 47, 56, 44), (51, 43, 54, 53), (43, 44, 56, 54), (47, 48, 57, 56), (48, 46, 36, 57), (50, 39, 55, 45), (45, 55, 36, 46), (42, 59, 58, 40), (42, 41, 62, 59), (41, 49, 60, 62), (40, 58, 55, 39), (37, 53, 54, 61), (60, 38, 64, 62), (38, 37, 61, 64), (58, 63, 36, 55), (59, 62, 64, 65), (59, 65, 63, 58), (57, 36, 63, 65), (57, 65, 64, 56), (64, 61, 54, 56), (6, 7, 73, 72), (4, 15, 81, 70), (1, 2, 68, 67), (15, 10, 76, 81), (0, 1, 67, 66), (3, 14, 80, 69), (8, 74, 75, 9), (16, 0, 66, 82), (12, 78, 79, 13), (4, 70, 71, 5), (8, 16, 82, 74), (11, 13, 79, 77), (7, 5, 71, 73), (17, 9, 75, 83), (10, 11, 77, 76), (2, 3, 69, 68), (12, 17, 83, 78), (14, 6, 72, 80), (77, 79, 97, 95), (73, 71, 89, 91), (83, 75, 93, 101), (76, 77, 95, 94), (68, 69, 87, 86), (78, 83, 101, 96), (80, 72, 90, 98), (72, 73, 91, 90), (70, 81, 99, 88), (67, 68, 86, 85), (81, 76, 94, 99), (66, 67, 85, 84), (69, 80, 98, 87), (74, 92, 93, 75), (82, 66, 84, 100), (78, 96, 97, 79), (70, 88, 89, 71), (74, 82, 100, 92)])
me_1_wall.polygons.foreach_set('use_smooth', [True] * 85)
_uv = me_1_wall.uv_layers.new(name='UVMap')
_uv.uv.foreach_set('vector', [0.0, 0.0, 0.0, 0.0, 0.0, 0.0, 0.0, 0.0, 0.0, 0.0, 0.0, 0.0, 0.0, 0.0, 0.0, 0.0, 0.0, 0.0, 0.0, 0.0, 0.0, 0.0, 0.0, 0.0, 0.0, 0.0, 0.0, 0.0, 0.0, 0.0, 0.0, 0.0, 0.0, 0.0, 0.0, 0.0, 0.0, 0.0, 0.0, 0.0, 0.0, 0.0, 0.0, 0.0, 0.0, 0.0, 0.0, 0.0, 0.0, 0.0, 0.0, 0.0, 0.0, 0.0, 0.0, 0.0, 0.0, 0.0, 0.0, 0.0, 0.0, 0.0, 0.0, 0.0, 0.0, 0.0, 0.0, 0.0, 0.0, 0.0, 0.0, 0.0, 0.0, 0.0, 0.0, 0.0, 0.0, 0.0, 0.0, 0.0, 0.0, 0.0, 0.0, 0.0, 0.0, 0.0, 0.0, 0.0, 0.0, 0.0, 0.0, 0.0, 0.0, 0.0, 0.0, 0.0, 0.0, 0.0, 0.0, 0.0, 0.0, 0.0, 0.0, 0.0, 0.0, 0.0, 0.0, 0.0, 0.0, 0.0, 0.0, 0.0, 0.0, 0.0, 0.0, 0.0, 0.0, 0.0, 0.0, 0.0, 0.0, 0.0, 0.0, 0.0, 0.0, 0.0, 0.0, 0.0, 0.0, 0.0, 0.0, 0.0, 0.0, 0.0, 0.0, 0.0, 0.0, 0.0, 0.0, 0.0, 0.0, 0.0, 0.0, 0.0, 0.0, 0.0, 0.0, 0.0, 0.0, 0.0, 0.0, 0.0, 0.0, 0.0, 0.0, 0.0, 0.0, 0.0, 0.0, 0.0, 0.0, 0.0, 0.0, 0.0, 0.0, 0.0, 0.0, 0.0, 0.0, 0.0, 0.0, 0.0, 0.0, 0.0, 0.0, 0.0, 0.0, 0.0, 0.0, 0.0, 0.0, 0.0, 0.0, 0.0, 0.0, 0.0, 0.0, 0.0, 0.0, 0.0, 0.0, 0.0, 0.0, 0.0, 0.0, 0.0, 0.0, 0.0, 0.0, 0.0, 0.0, 0.0, 0.0, 0.0, 0.0, 0.0, 0.0, 0.0, 0.0, 0.0, 0.0, 0.0, 0.0, 0.0, 0.0, 0.0, 0.0, 0.0, 0.0, 0.0, 0.0, 0.0, 0.0, 0.0, 0.0, 0.0, 0.0, 0.0, 0.0, 0.0, 0.0, 0.0, 0.0, 0.0, 0.0, 0.0, 0.0, 0.0, 0.0, 0.0, 0.0, 0.0, 0.0, 0.0, 0.0, 0.0, 0.0, 0.0, 0.0, 0.0, 0.0, 0.0, 0.0, 0.0, 0.0, 0.0, 0.0, 0.0, 0.0, 0.0, 0.0, 0.0, 0.0, 0.0, 0.0, 0.0, 0.0, 0.0, 0.0, 0.0, 0.0, 0.0, 0.0, 0.0, 0.0, 0.0, 0.0, 0.0, 0.0, 0.0, 0.0, 0.0, 0.0, 0.0, 0.0, 0.0, 0.0, 0.0, 0.0, 0.0, 0.0, 0.0, 0.0, 0.0, 0.0, 0.0, 0.0, 0.0, 0.0, 0.0, 0.0, 0.0, 0.0, 0.0, 0.0, 0.0, 0.0, 0.0, 0.0, 0.0, 0.0, 0.0, 0.0, 0.0, 0.0, 0.0, 0.0, 0.0, 0.0, 0.0, 0.0, 0.0, 0.0, 0.0, 0.0, 0.0, 0.0, 0.0, 0.0, 0.0, 0.0, 0.0, 0.0, 0.0, 0.0, 0.0, 0.0, 0.0, 0.0, 0.0, 0.0, 0.0, 0.0, 0.0, 0.0, 0.0, 0.0, 0.0, 0.0, 0.0, 0.0, 0.0, 0.0, 0.0, 0.0, 0.0, 0.0, 0.0, 0.0, 0.0, 0.0, 0.0, 0.0, 0.0, 0.0, 0.0, 0.0, 0.0, 0.0, 0.0, 0.0, 0.0, 0.0, 0.0, 0.0, 0.0, 0.0, 0.0, 0.0, 0.0, 0.0, 0.0, 0.0, 0.0, 0.0, 0.0, 0.0, 0.0, 0.0, 0.0, 0.0, 0.0, 0.0, 0.0, 0.0, 0.0, 0.0, 0.0, 0.0, 0.0, 0.0, 0.0, 0.0, 0.0, 0.0, 0.0, 0.0, 0.0, 0.0, 0.0, 0.0, 0.0, 0.0, 0.0, 0.0, 0.0, 0.0, 0.0, 0.0, 0.0, 0.0, 0.0, 0.0, 0.0, 0.0, 0.0, 0.0, 0.0, 0.0, 0.0, 0.0, 0.0, 0.0, 0.0, 0.0, 0.0, 0.0, 0.0, 0.0, 0.0, 0.0, 0.0, 0.0, 0.0, 0.0, 0.0, 0.0, 0.0, 0.0, 0.0, 0.0, 0.0, 0.0, 0.0, 0.0, 0.0, 0.0, 0.0, 0.0, 0.0, 0.0, 0.0, 0.0, 0.0, 0.0, 0.0, 0.0, 0.0, 0.0, 0.0, 0.0, 0.0, 0.0, 0.0, 0.0, 0.0, 0.0, 0.0, 0.0, 0.0, 0.0, 0.0, 0.0, 0.0, 0.0, 0.0, 0.0, 0.0, 0.0, 0.0, 0.0, 0.0, 0.0, 0.0, 0.0, 0.0, 0.0, 0.0, 0.0, 0.0, 0.0, 0.0, 0.0, 0.0, 0.0, 0.0, 0.0, 0.0, 0.0, 0.0, 0.0, 0.0, 0.0, 0.0, 0.0, 0.0, 0.0, 0.0, 0.0, 0.0, 0.0, 0.0, 0.0, 0.0, 0.0, 0.0, 0.0, 0.0, 0.0, 0.0, 0.0, 0.0, 0.0, 0.0, 0.0, 0.0, 0.0, 0.0, 0.0, 0.0, 0.0, 0.0, 0.0, 0.0, 0.0, 0.0, 0.0, 0.0, 0.0, 0.0, 0.0, 0.0, 0.0, 0.0, 0.0, 0.0, 0.0, 0.0, 0.0, 0.0, 0.0, 0.0, 0.0, 0.0, 0.0, 0.0, 0.0, 0.0, 0.0, 0.0, 0.0, 0.0, 0.0, 0.0, 0.0, 0.0, 0.0, 0.0, 0.0, 0.0, 0.0, 0.0, 0.0, 0.0, 0.0, 0.0, 0.0, 0.0, 0.0, 0.0, 0.0, 0.0, 0.0, 0.0, 0.0, 0.0, 0.0, 0.0, 0.0, 0.0, 0.0, 0.0, 0.0, 0.0, 0.0, 0.0, 0.0, 0.0, 0.0, 0.0, 0.0, 0.0, 0.0, 0.0, 0.0, 0.0, 0.0, 0.0, 0.0, 0.0, 0.0, 0.0, 0.0, 0.0, 0.0, 0.0, 0.0, 0.0, 0.0, 0.0, 0.0, 0.0, 0.0, 0.0, 0.0, 0.0, 0.0, 0.0, 0.0, 0.0, 0.0, 0.0, 0.0, 0.0, 0.0, 0.0, 0.0, 0.0, 0.0, 0.0, 0.0, 0.0, 0.0, 0.0, 0.0, 0.0, 0.0, 0.0, 0.0, 0.0, 0.0, 0.0, 0.0, 0.0, 0.0, 0.0, 0.0, 0.0, 0.0, 0.0, 0.0, 0.0, 0.0, 0.0, 0.0, 0.0, 0.0, 0.0, 0.0, 0.0])
me_1_wall.use_remesh_fix_poles = True
me_1_wall.use_remesh_preserve_attributes = False
me_1_wall.use_mirror_vertex_groups = False
me_1_wall.update()

# ---- objects
ob_0_ground = bpy.data.objects.new('0-ground', me_0_ground)
ob_2_frame = bpy.data.objects.new('2-frame', me_2_frame)
ob_1_wall = bpy.data.objects.new('1-wall', me_1_wall)

# ---- transforms, parenting, visibility, modifiers, constraints
ob_0_ground.location = (0.0, 0.0, 0.0)
ob_0_ground.lineart.crease_threshold = 0.0
ob_2_frame.location = (0.0, 0.0, 0.0)
ob_2_frame.lineart.crease_threshold = 0.0
_m = ob_2_frame.modifiers.new('Bevel', 'BEVEL')
_m.width = 0.01
_m.width_pct = 0.01
_m.segments = 2
ob_1_wall.location = (0.0, 0.0, 0.0)
ob_1_wall.lineart.crease_threshold = 0.0
_m = ob_1_wall.modifiers.new('Bevel', 'BEVEL')
_m.width = 0.02
_m.width_pct = 0.02
_m.segments = 2

# ---- collection membership
col_collection.objects.link(ob_0_ground)
col_collection.objects.link(ob_2_frame)
col_collection.objects.link(ob_1_wall)

# ---- scene / render settings (as saved in the file)
scene.frame_start = 1; scene.frame_end = 250; scene.frame_set(1)
scene.render.engine = 'BLENDER_EEVEE_NEXT'
scene.cycles.use_denoising = False
scene.cycles.samples = 128
scene.cycles.sampling_pattern = 'TABULATED_SOBOL'
scene.cycles.use_adaptive_sampling = False
scene.cycles.use_light_tree = False
scene.view_settings.view_transform = 'Filmic'
bpy.context.view_layer.update()

# ---- added for rendering (the .blend has no active camera and no usable light): camera, sun
cam_auto = bpy.data.cameras.new('AutoCamera')
cam_auto.lens = 50.0
cam_auto.sensor_width = 36.0
cam_auto.clip_end = 1000.0
ob_auto_camera = bpy.data.objects.new('AutoCamera', cam_auto)
scene.collection.objects.link(ob_auto_camera)
ob_auto_camera.location = (13.5699, -16.2839, 12.5209)
ob_auto_camera.rotation_euler = (1.09748, -7.21219e-08, 0.694738)
scene.camera = ob_auto_camera
light_auto_sun = bpy.data.lights.new('AutoSun', 'SUN')
light_auto_sun.energy = 3.0
light_auto_sun.angle = 0.0523599
ob_auto_sun = bpy.data.objects.new('AutoSun', light_auto_sun)
scene.collection.objects.link(ob_auto_sun)
ob_auto_sun.rotation_euler = (0.872665, 0.174533, 0.523599)
bpy.context.view_layer.update()
